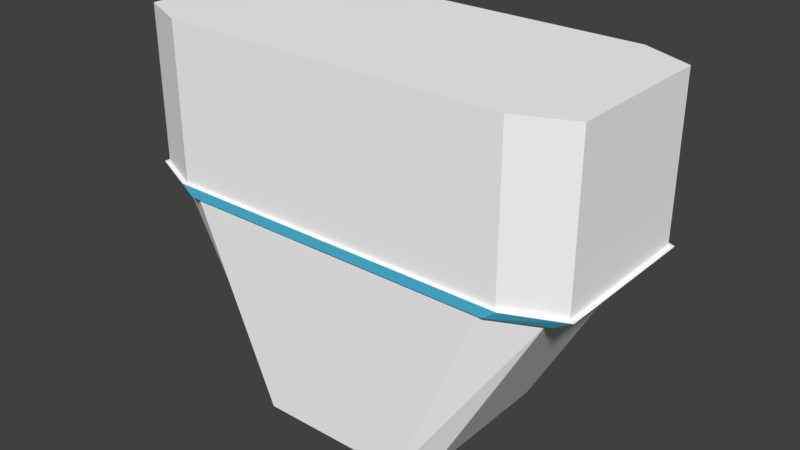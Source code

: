 # Source: StationConnectingTubeEndCap.blend  (saved by Blender 2.79.0; exported with 4.5.12 LTS)
import bpy
from mathutils import Matrix  # noqa: F401  (used for matrix-valued properties, if any)

bpy.ops.wm.read_factory_settings(use_empty=True)
scene = bpy.context.scene
scene.name = 'Scene'

# ---- collections
col_collection_1 = bpy.data.collections.new('Collection 1'); scene.collection.children.link(col_collection_1)

# ---- materials (node trees are filled in below, after node groups)
mat_spacestation_main = bpy.data.materials.new('Spacestation_main')
mat_spacestation_main.alpha_threshold = 0.0
mat_spacestation_main.use_transparent_shadow = False
mat_spacestation_main.diffuse_color = (1.0, 1.0, 1.0, 1.0)
mat_spacestation_main.roughness = 0.5
mat_spacestation_accent = bpy.data.materials.new('Spacestation_accent')
mat_spacestation_accent.alpha_threshold = 0.0
mat_spacestation_accent.use_transparent_shadow = False
mat_spacestation_accent.diffuse_color = (0.07748, 0.5485, 0.8, 1.0)
mat_spacestation_accent.roughness = 0.5

# ---- material node trees

# ---- world
world_world = bpy.data.worlds.new('World'); scene.world = world_world
world_world.color = (0.05088, 0.05088, 0.05088)
world_world.use_sun_shadow = False
world_world.sun_shadow_jitter_overblur = 0.0
world_world.cycles.sampling_method = 'MANUAL'

# ---- meshes
me_cube_004 = bpy.data.meshes.new('Cube.004')
me_cube_004.from_pydata([(-2.0, -1.544, -2.0), (-1.544, -2.0, -2.0), (-1.544, 2.0, -2.0), (-2.0, 1.544, -2.0), (1.544, -2.0, -2.0), (2.0, -1.544, -2.0), (2.0, 1.544, -2.0), (1.544, 2.0, -2.0), (4.695, 1.594, 2.203), (3.623, 2.065, 2.203), (4.695, -1.594, 2.203), (3.623, -2.065, 2.203), (-4.695, 1.594, 2.203), (-3.623, 2.065, 2.203), (-4.356, -1.594, 1.997), (-4.695, -1.594, 2.203), (3.362, -2.065, 1.997), (4.356, 1.594, 1.997), (-3.623, -2.065, 2.203), (-3.362, 2.065, 1.997), (-3.362, -2.065, 1.997), (-4.356, 1.594, 1.997), (3.362, 2.065, 1.997), (4.356, -1.594, 1.997), (-3.58, 2.021, 2.201), (-3.55, 2.0, 2.224), (-4.6, 1.544, 2.224), (-4.638, 1.56, 2.201), (-3.55, -2.0, 2.224), (-3.58, -2.021, 2.201), (-4.638, -1.56, 2.201), (-4.6, -1.544, 2.224), (3.58, -2.021, 2.201), (3.55, -2.0, 2.224), (4.6, -1.544, 2.224), (4.638, -1.56, 2.201), (3.55, 2.0, 2.224), (3.58, 2.021, 2.201), (4.638, 1.56, 2.201), (4.6, 1.544, 2.224), (-4.201, -1.544, 1.976), (-4.305, -1.56, 1.999), (-3.323, -2.021, 1.999), (-3.242, -2.0, 1.976), (-3.242, 2.0, 1.976), (-3.323, 2.021, 1.999), (-4.305, 1.56, 1.999), (-4.201, 1.544, 1.976), (3.242, -2.0, 1.976), (3.323, -2.021, 1.999), (4.305, -1.56, 1.999), (4.201, -1.544, 1.976), (4.201, 1.544, 1.976), (4.305, 1.56, 1.999), (3.323, 2.021, 1.999), (3.242, 2.0, 1.976), (4.6, 1.544, 5.39), (3.55, 2.0, 5.39), (3.55, -2.0, 5.39), (4.6, -1.544, 5.39), (-3.55, 2.0, 5.39), (-4.6, 1.544, 5.39), (-4.6, -1.544, 5.39), (-3.55, -2.0, 5.39)], [], [(49, 42, 20, 16), (37, 24, 13, 9), (38, 37, 9, 8), (27, 30, 15, 12), (0, 40, 43, 1), (32, 35, 10, 11), (45, 54, 22, 19), (53, 50, 23, 17), (4, 1, 43, 48), (2, 7, 55, 44), (6, 5, 51, 52), (47, 3, 2, 44), (29, 32, 11, 18), (41, 46, 21, 14), (50, 49, 16, 23), (35, 38, 8, 10), (0, 3, 47, 40), (55, 7, 6, 52), (46, 45, 19, 21), (10, 23, 16, 11), (12, 21, 19, 13), (14, 15, 18, 20), (17, 8, 9, 22), (20, 18, 11, 16), (21, 12, 15, 14), (23, 10, 8, 17), (22, 9, 13, 19), (30, 29, 18, 15), (51, 5, 4, 48), (54, 53, 17, 22), (42, 41, 14, 20), (24, 27, 12, 13), (39, 36, 37, 38), (35, 32, 33, 34), (27, 24, 25, 26), (31, 28, 29, 30), (41, 42, 43, 40), (45, 46, 47, 44), (53, 54, 55, 52), (49, 50, 51, 48), (46, 41, 40, 47), (42, 49, 48, 43), (54, 45, 44, 55), (50, 53, 52, 51), (28, 33, 32, 29), (26, 31, 30, 27), (34, 39, 38, 35), (36, 25, 24, 37), (25, 36, 57, 60), (56, 59, 58, 63, 62, 61, 60, 57), (28, 31, 62, 63), (39, 34, 59, 56), (26, 25, 60, 61), (31, 26, 61, 62), (33, 28, 63, 58), (34, 33, 58, 59), (36, 39, 56, 57)])
me_cube_004.polygons.foreach_set('material_index', [0, 0, 0, 0, 0, 0, 0, 0, 0, 0, 0, 0, 0, 0, 0, 0, 0, 0, 0, 1, 1, 1, 1, 1, 1, 1, 1, 0, 0, 0, 0, 0, 0, 0, 0, 0, 0, 0, 0, 0, 0, 0, 0, 0, 0, 0, 0, 0, 0, 0, 0, 0, 0, 0, 0, 0, 0])
me_cube_004.materials.append(mat_spacestation_main)
me_cube_004.materials.append(mat_spacestation_accent)
me_cube_004.use_remesh_preserve_volume = False
me_cube_004.use_remesh_preserve_attributes = False
me_cube_004.use_mirror_vertex_groups = False
me_cube_004.update()

# ---- objects
ob_cube_001 = bpy.data.objects.new('Cube.001', me_cube_004)

# ---- transforms, parenting, visibility, modifiers, constraints
ob_cube_001.location = (0.0, 0.0, 2.0)
ob_cube_001.lineart.crease_threshold = 0.0

# ---- collection membership
col_collection_1.objects.link(ob_cube_001)

# ---- scene / render settings (as saved in the file)
scene.frame_start = 1; scene.frame_end = 250; scene.frame_set(1)
scene.render.engine = 'BLENDER_EEVEE_NEXT'
scene.render.resolution_percentage = 50
scene.render.dither_intensity = 0.0
scene.cycles.use_denoising = False
scene.cycles.samples = 128
scene.cycles.sampling_pattern = 'TABULATED_SOBOL'
scene.cycles.use_adaptive_sampling = False
scene.cycles.use_light_tree = False
scene.cycles.blur_glossy = 0.0
scene.cycles.sample_clamp_indirect = 0.0
scene.view_settings.view_transform = 'Standard'
bpy.context.view_layer.update()

# ---- added for rendering (the .blend has no active camera and no usable light): camera, sun
cam_auto = bpy.data.cameras.new('AutoCamera')
cam_auto.lens = 50.0
cam_auto.sensor_width = 36.0
cam_auto.clip_end = 1000.0
ob_auto_camera = bpy.data.objects.new('AutoCamera', cam_auto)
scene.collection.objects.link(ob_auto_camera)
ob_auto_camera.location = (11.6973, -14.0367, 13.0527)
ob_auto_camera.rotation_euler = (1.09748, -7.21219e-08, 0.694738)
scene.camera = ob_auto_camera
light_auto_sun = bpy.data.lights.new('AutoSun', 'SUN')
light_auto_sun.energy = 3.0
light_auto_sun.angle = 0.0523599
ob_auto_sun = bpy.data.objects.new('AutoSun', light_auto_sun)
scene.collection.objects.link(ob_auto_sun)
ob_auto_sun.rotation_euler = (0.872665, 0.174533, 0.523599)
bpy.context.view_layer.update()
